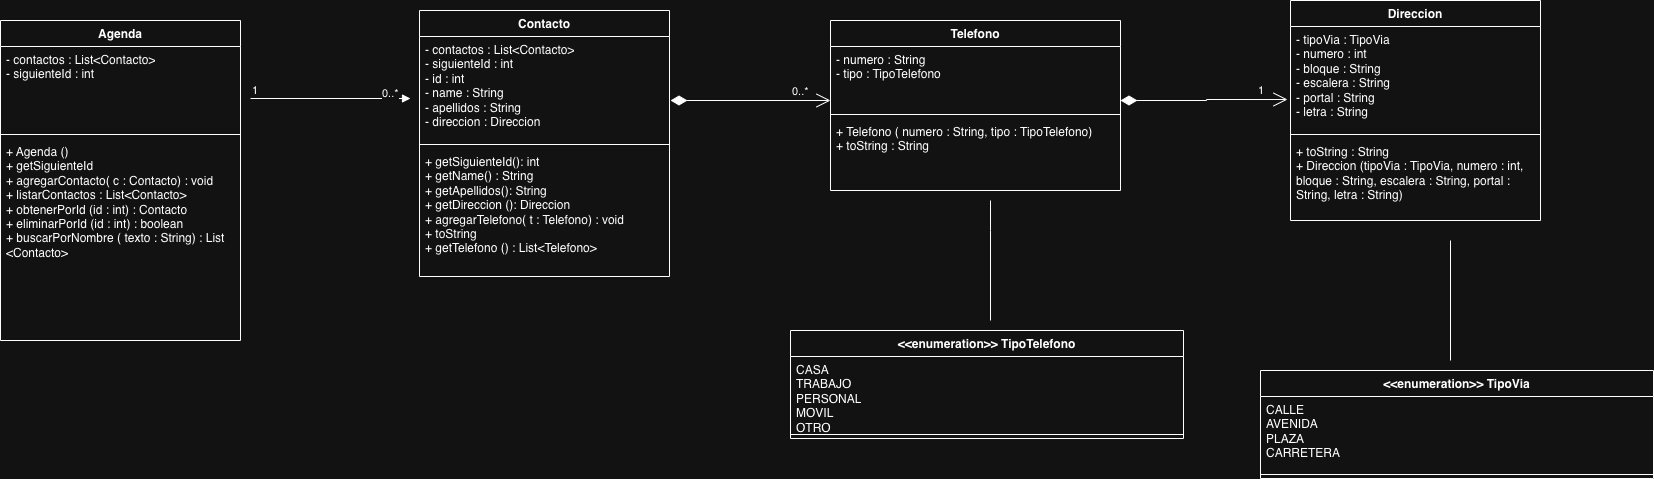

The diagram above was exported from draw.io. Its source (the exported page's mxGraphModel, read from the mxfile embedded in the PNG):
<mxGraphModel dx="1773" dy="540" grid="1" gridSize="10" guides="1" tooltips="1" connect="1" arrows="1" fold="1" page="1" pageScale="1" pageWidth="827" pageHeight="1169" math="0" shadow="0">
  <root>
    <mxCell id="0" />
    <mxCell id="1" parent="0" />
    <mxCell id="44SU_ovrcSVJf4JYyvBL-1" parent="1" style="swimlane;fontStyle=1;align=center;verticalAlign=top;childLayout=stackLayout;horizontal=1;startSize=26;horizontalStack=0;resizeParent=1;resizeParentMax=0;resizeLast=0;collapsible=1;marginBottom=0;whiteSpace=wrap;html=1;" value="Contacto" vertex="1">
      <mxGeometry height="266" width="250" x="289" y="80" as="geometry" />
    </mxCell>
    <mxCell id="44SU_ovrcSVJf4JYyvBL-2" parent="44SU_ovrcSVJf4JYyvBL-1" style="text;strokeColor=none;fillColor=none;align=left;verticalAlign=top;spacingLeft=4;spacingRight=4;overflow=hidden;rotatable=0;points=[[0,0.5],[1,0.5]];portConstraint=eastwest;whiteSpace=wrap;html=1;" value="- contactos : List&amp;lt;Contacto&amp;gt;&lt;div&gt;- siguienteId : int&lt;/div&gt;&lt;div&gt;- id : int&lt;/div&gt;&lt;div&gt;- name : String&lt;/div&gt;&lt;div&gt;- apellidos : String&lt;/div&gt;&lt;div&gt;- direccion : Direccion&lt;/div&gt;" vertex="1">
      <mxGeometry height="104" width="250" y="26" as="geometry" />
    </mxCell>
    <mxCell id="44SU_ovrcSVJf4JYyvBL-3" parent="44SU_ovrcSVJf4JYyvBL-1" style="line;strokeWidth=1;fillColor=none;align=left;verticalAlign=middle;spacingTop=-1;spacingLeft=3;spacingRight=3;rotatable=0;labelPosition=right;points=[];portConstraint=eastwest;strokeColor=inherit;" value="" vertex="1">
      <mxGeometry height="8" width="250" y="130" as="geometry" />
    </mxCell>
    <mxCell id="44SU_ovrcSVJf4JYyvBL-4" parent="44SU_ovrcSVJf4JYyvBL-1" style="text;strokeColor=none;fillColor=none;align=left;verticalAlign=top;spacingLeft=4;spacingRight=4;overflow=hidden;rotatable=0;points=[[0,0.5],[1,0.5]];portConstraint=eastwest;whiteSpace=wrap;html=1;" value="+ getSiguienteId(): int&lt;div&gt;+ getName() : String&lt;/div&gt;&lt;div&gt;+ getApellidos(): String&lt;/div&gt;&lt;div&gt;+ getDireccion (): Direccion&lt;br&gt;&lt;div&gt;+ agregarTelefono( t : Telefono) : void&lt;/div&gt;&lt;div&gt;+ toString&lt;/div&gt;&lt;/div&gt;&lt;div&gt;+ getTelefono () : List&amp;lt;Telefono&amp;gt;&lt;/div&gt;" vertex="1">
      <mxGeometry height="128" width="250" y="138" as="geometry" />
    </mxCell>
    <mxCell id="44SU_ovrcSVJf4JYyvBL-5" parent="1" style="swimlane;fontStyle=1;align=center;verticalAlign=top;childLayout=stackLayout;horizontal=1;startSize=26;horizontalStack=0;resizeParent=1;resizeParentMax=0;resizeLast=0;collapsible=1;marginBottom=0;whiteSpace=wrap;html=1;" value="Agenda" vertex="1">
      <mxGeometry height="320" width="240" x="-130" y="90" as="geometry" />
    </mxCell>
    <mxCell id="44SU_ovrcSVJf4JYyvBL-6" parent="44SU_ovrcSVJf4JYyvBL-5" style="text;strokeColor=none;fillColor=none;align=left;verticalAlign=top;spacingLeft=4;spacingRight=4;overflow=hidden;rotatable=0;points=[[0,0.5],[1,0.5]];portConstraint=eastwest;whiteSpace=wrap;html=1;" value="- contactos : List&amp;lt;Contacto&amp;gt;&lt;div&gt;- siguienteId : int&lt;/div&gt;" vertex="1">
      <mxGeometry height="84" width="240" y="26" as="geometry" />
    </mxCell>
    <mxCell id="44SU_ovrcSVJf4JYyvBL-7" parent="44SU_ovrcSVJf4JYyvBL-5" style="line;strokeWidth=1;fillColor=none;align=left;verticalAlign=middle;spacingTop=-1;spacingLeft=3;spacingRight=3;rotatable=0;labelPosition=right;points=[];portConstraint=eastwest;strokeColor=inherit;" value="" vertex="1">
      <mxGeometry height="8" width="240" y="110" as="geometry" />
    </mxCell>
    <mxCell id="44SU_ovrcSVJf4JYyvBL-8" parent="44SU_ovrcSVJf4JYyvBL-5" style="text;strokeColor=none;fillColor=none;align=left;verticalAlign=top;spacingLeft=4;spacingRight=4;overflow=hidden;rotatable=0;points=[[0,0.5],[1,0.5]];portConstraint=eastwest;whiteSpace=wrap;html=1;" value="+ Agenda ()&lt;div&gt;+ getSiguienteId&lt;/div&gt;&lt;div&gt;+ agregarContacto( c : Contacto) : void&lt;/div&gt;&lt;div&gt;+ listarContactos : List&amp;lt;Contacto&amp;gt;&lt;/div&gt;&lt;div&gt;+ obtenerPorId (id : int) : Contacto&lt;/div&gt;&lt;div&gt;+ eliminarPorId (id : int) : boolean&lt;/div&gt;&lt;div&gt;+ buscarPorNombre ( texto : String) : List &amp;lt;Contacto&amp;gt;&lt;/div&gt;" vertex="1">
      <mxGeometry height="202" width="240" y="118" as="geometry" />
    </mxCell>
    <mxCell id="44SU_ovrcSVJf4JYyvBL-9" parent="1" style="swimlane;fontStyle=1;align=center;verticalAlign=top;childLayout=stackLayout;horizontal=1;startSize=26;horizontalStack=0;resizeParent=1;resizeParentMax=0;resizeLast=0;collapsible=1;marginBottom=0;whiteSpace=wrap;html=1;" value="Direccion" vertex="1">
      <mxGeometry height="220" width="250" x="1160" y="70" as="geometry" />
    </mxCell>
    <mxCell id="44SU_ovrcSVJf4JYyvBL-10" parent="44SU_ovrcSVJf4JYyvBL-9" style="text;strokeColor=none;fillColor=none;align=left;verticalAlign=top;spacingLeft=4;spacingRight=4;overflow=hidden;rotatable=0;points=[[0,0.5],[1,0.5]];portConstraint=eastwest;whiteSpace=wrap;html=1;" value="- tipoVia : TipoVia&lt;div&gt;- numero : int&lt;/div&gt;&lt;div&gt;- bloque : String&lt;/div&gt;&lt;div&gt;- escalera : String&lt;/div&gt;&lt;div&gt;- portal : String&lt;/div&gt;&lt;div&gt;- letra : String&lt;/div&gt;" vertex="1">
      <mxGeometry height="104" width="250" y="26" as="geometry" />
    </mxCell>
    <mxCell id="44SU_ovrcSVJf4JYyvBL-11" parent="44SU_ovrcSVJf4JYyvBL-9" style="line;strokeWidth=1;fillColor=none;align=left;verticalAlign=middle;spacingTop=-1;spacingLeft=3;spacingRight=3;rotatable=0;labelPosition=right;points=[];portConstraint=eastwest;strokeColor=inherit;" value="" vertex="1">
      <mxGeometry height="8" width="250" y="130" as="geometry" />
    </mxCell>
    <mxCell id="44SU_ovrcSVJf4JYyvBL-12" parent="44SU_ovrcSVJf4JYyvBL-9" style="text;strokeColor=none;fillColor=none;align=left;verticalAlign=top;spacingLeft=4;spacingRight=4;overflow=hidden;rotatable=0;points=[[0,0.5],[1,0.5]];portConstraint=eastwest;whiteSpace=wrap;html=1;" value="+ toString : String&lt;div&gt;+ Direccion (tipoVia : TipoVia, numero : int, bloque : String, escalera : String, portal : String, letra : String)&amp;nbsp;&lt;/div&gt;" vertex="1">
      <mxGeometry height="82" width="250" y="138" as="geometry" />
    </mxCell>
    <mxCell id="44SU_ovrcSVJf4JYyvBL-13" parent="1" style="swimlane;fontStyle=1;align=center;verticalAlign=top;childLayout=stackLayout;horizontal=1;startSize=26;horizontalStack=0;resizeParent=1;resizeParentMax=0;resizeLast=0;collapsible=1;marginBottom=0;whiteSpace=wrap;html=1;" value="Telefono" vertex="1">
      <mxGeometry height="170" width="290" x="700" y="90" as="geometry" />
    </mxCell>
    <mxCell id="44SU_ovrcSVJf4JYyvBL-14" parent="44SU_ovrcSVJf4JYyvBL-13" style="text;strokeColor=none;fillColor=none;align=left;verticalAlign=top;spacingLeft=4;spacingRight=4;overflow=hidden;rotatable=0;points=[[0,0.5],[1,0.5]];portConstraint=eastwest;whiteSpace=wrap;html=1;" value="- numero : String&lt;div&gt;- tipo : TipoTelefono&lt;/div&gt;" vertex="1">
      <mxGeometry height="64" width="290" y="26" as="geometry" />
    </mxCell>
    <mxCell id="44SU_ovrcSVJf4JYyvBL-15" parent="44SU_ovrcSVJf4JYyvBL-13" style="line;strokeWidth=1;fillColor=none;align=left;verticalAlign=middle;spacingTop=-1;spacingLeft=3;spacingRight=3;rotatable=0;labelPosition=right;points=[];portConstraint=eastwest;strokeColor=inherit;" value="" vertex="1">
      <mxGeometry height="8" width="290" y="90" as="geometry" />
    </mxCell>
    <mxCell id="44SU_ovrcSVJf4JYyvBL-16" parent="44SU_ovrcSVJf4JYyvBL-13" style="text;strokeColor=none;fillColor=none;align=left;verticalAlign=top;spacingLeft=4;spacingRight=4;overflow=hidden;rotatable=0;points=[[0,0.5],[1,0.5]];portConstraint=eastwest;whiteSpace=wrap;html=1;" value="+ Telefono ( numero : String, tipo : TipoTelefono)&lt;div&gt;+ toString : String&lt;/div&gt;" vertex="1">
      <mxGeometry height="72" width="290" y="98" as="geometry" />
    </mxCell>
    <mxCell id="44SU_ovrcSVJf4JYyvBL-18" parent="1" style="swimlane;fontStyle=1;align=center;verticalAlign=top;childLayout=stackLayout;horizontal=1;startSize=26;horizontalStack=0;resizeParent=1;resizeParentMax=0;resizeLast=0;collapsible=1;marginBottom=0;whiteSpace=wrap;html=1;rotation=0;flipH=1;legacyAnchorPoints=0;flipV=0;" value="&lt;div&gt;&amp;lt;&amp;lt;enumeration&amp;gt;&amp;gt;&amp;nbsp;&lt;span style=&quot;background-color: transparent; color: light-dark(rgb(0, 0, 0), rgb(255, 255, 255));&quot;&gt;TipoVia&lt;/span&gt;&lt;/div&gt;" vertex="1">
      <mxGeometry height="108" width="393" x="1130" y="440" as="geometry" />
    </mxCell>
    <mxCell id="44SU_ovrcSVJf4JYyvBL-19" parent="44SU_ovrcSVJf4JYyvBL-18" style="text;strokeColor=none;fillColor=none;align=left;verticalAlign=top;spacingLeft=4;spacingRight=4;overflow=hidden;rotatable=0;points=[[0,0.5],[1,0.5]];portConstraint=eastwest;whiteSpace=wrap;html=1;rotation=0;" value="&lt;div&gt;CALLE&lt;/div&gt;&lt;div&gt;AVENIDA&lt;/div&gt;&lt;div&gt;PLAZA&lt;/div&gt;&lt;div&gt;CARRETERA&lt;/div&gt;" vertex="1">
      <mxGeometry height="74" width="393" y="26" as="geometry" />
    </mxCell>
    <mxCell id="44SU_ovrcSVJf4JYyvBL-20" parent="44SU_ovrcSVJf4JYyvBL-18" style="line;strokeWidth=1;fillColor=none;align=left;verticalAlign=middle;spacingTop=-1;spacingLeft=3;spacingRight=3;rotatable=0;labelPosition=right;points=[];portConstraint=eastwest;strokeColor=inherit;rotation=0;" value="" vertex="1">
      <mxGeometry height="8" width="393" y="100" as="geometry" />
    </mxCell>
    <mxCell id="44SU_ovrcSVJf4JYyvBL-25" parent="1" style="swimlane;fontStyle=1;align=center;verticalAlign=top;childLayout=stackLayout;horizontal=1;startSize=26;horizontalStack=0;resizeParent=1;resizeParentMax=0;resizeLast=0;collapsible=1;marginBottom=0;whiteSpace=wrap;html=1;rotation=0;flipH=1;legacyAnchorPoints=0;flipV=0;" value="&lt;div&gt;&amp;lt;&amp;lt;enumeration&amp;gt;&amp;gt;&amp;nbsp;&lt;span style=&quot;background-color: transparent; color: light-dark(rgb(0, 0, 0), rgb(255, 255, 255));&quot;&gt;TipoTelefono&lt;/span&gt;&lt;/div&gt;" vertex="1">
      <mxGeometry height="108" width="393" x="660" y="400" as="geometry" />
    </mxCell>
    <mxCell id="44SU_ovrcSVJf4JYyvBL-26" parent="44SU_ovrcSVJf4JYyvBL-25" style="text;strokeColor=none;fillColor=none;align=left;verticalAlign=top;spacingLeft=4;spacingRight=4;overflow=hidden;rotatable=0;points=[[0,0.5],[1,0.5]];portConstraint=eastwest;whiteSpace=wrap;html=1;rotation=0;" value="&lt;div&gt;CASA&lt;/div&gt;&lt;div&gt;TRABAJO&lt;/div&gt;&lt;div&gt;PERSONAL&lt;/div&gt;&lt;div&gt;MOVIL&lt;/div&gt;&lt;div&gt;OTRO&lt;/div&gt;" vertex="1">
      <mxGeometry height="74" width="393" y="26" as="geometry" />
    </mxCell>
    <mxCell id="44SU_ovrcSVJf4JYyvBL-27" parent="44SU_ovrcSVJf4JYyvBL-25" style="line;strokeWidth=1;fillColor=none;align=left;verticalAlign=middle;spacingTop=-1;spacingLeft=3;spacingRight=3;rotatable=0;labelPosition=right;points=[];portConstraint=eastwest;strokeColor=inherit;rotation=0;" value="" vertex="1">
      <mxGeometry height="8" width="393" y="100" as="geometry" />
    </mxCell>
    <mxCell id="44SU_ovrcSVJf4JYyvBL-28" edge="1" parent="1" style="endArrow=block;endFill=1;html=1;edgeStyle=orthogonalEdgeStyle;align=left;verticalAlign=top;rounded=0;" value="0..*">
      <mxGeometry relative="1" x="0.625" y="18" as="geometry">
        <mxPoint as="offset" />
        <mxPoint x="120" y="168" as="sourcePoint" />
        <mxPoint x="280" y="168" as="targetPoint" />
      </mxGeometry>
    </mxCell>
    <mxCell id="44SU_ovrcSVJf4JYyvBL-29" connectable="0" parent="44SU_ovrcSVJf4JYyvBL-28" style="edgeLabel;resizable=0;html=1;align=left;verticalAlign=bottom;" value="1" vertex="1">
      <mxGeometry relative="1" x="-1" as="geometry" />
    </mxCell>
    <mxCell id="44SU_ovrcSVJf4JYyvBL-32" edge="1" parent="1" style="endArrow=open;html=1;endSize=12;startArrow=diamondThin;startSize=14;startFill=1;edgeStyle=orthogonalEdgeStyle;align=left;verticalAlign=bottom;rounded=0;" value="0..*">
      <mxGeometry relative="1" x="0.5" as="geometry">
        <mxPoint as="offset" />
        <mxPoint x="540" y="170" as="sourcePoint" />
        <mxPoint x="700" y="170" as="targetPoint" />
      </mxGeometry>
    </mxCell>
    <mxCell id="44SU_ovrcSVJf4JYyvBL-33" edge="1" parent="1" style="endArrow=open;html=1;endSize=12;startArrow=diamondThin;startSize=14;startFill=1;edgeStyle=orthogonalEdgeStyle;align=left;verticalAlign=bottom;rounded=0;entryX=-0.012;entryY=0.702;entryDx=0;entryDy=0;entryPerimeter=0;" target="44SU_ovrcSVJf4JYyvBL-10" value="1">
      <mxGeometry relative="1" x="0.625" as="geometry">
        <mxPoint as="offset" />
        <Array as="points">
          <mxPoint x="1076" y="170" />
          <mxPoint x="1076" y="169" />
        </Array>
        <mxPoint x="990" y="170" as="sourcePoint" />
        <mxPoint x="1150" y="170" as="targetPoint" />
      </mxGeometry>
    </mxCell>
    <mxCell id="44SU_ovrcSVJf4JYyvBL-35" edge="1" parent="1" style="endArrow=none;html=1;edgeStyle=orthogonalEdgeStyle;rounded=0;" value="">
      <mxGeometry relative="1" as="geometry">
        <mxPoint x="1320" y="310" as="sourcePoint" />
        <mxPoint x="1320" y="430" as="targetPoint" />
      </mxGeometry>
    </mxCell>
    <mxCell id="44SU_ovrcSVJf4JYyvBL-38" edge="1" parent="1" style="endArrow=none;html=1;edgeStyle=orthogonalEdgeStyle;rounded=0;" value="">
      <mxGeometry relative="1" as="geometry">
        <Array as="points">
          <mxPoint x="860" y="300" />
          <mxPoint x="860" y="300" />
        </Array>
        <mxPoint x="860" y="270" as="sourcePoint" />
        <mxPoint x="860" y="390" as="targetPoint" />
      </mxGeometry>
    </mxCell>
  </root>
</mxGraphModel>